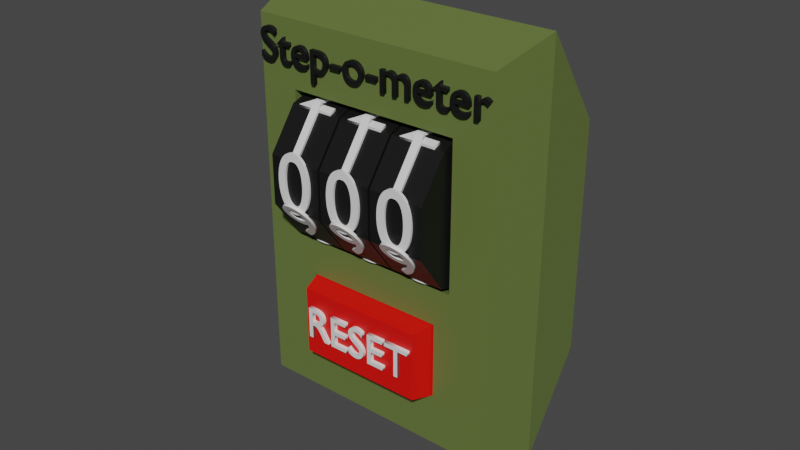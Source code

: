 # Source: StepCounter.blend  (saved by Blender 3.1.7; exported with 4.5.12 LTS)
import bpy
from mathutils import Matrix  # noqa: F401  (used for matrix-valued properties, if any)

bpy.ops.wm.read_factory_settings(use_empty=True)
scene = bpy.context.scene
scene.name = 'Scene'

# ---- collections
col_collection = bpy.data.collections.new('Collection'); scene.collection.children.link(col_collection)

# ---- materials (node trees are filled in below, after node groups)
mat_stepcounter = bpy.data.materials.new('StepCounter')
mat_stepcounter.alpha_threshold = 0.0
mat_stepcounter.use_transparent_shadow = False
mat_stepcounter.line_color = (0.0, 0.0, 0.0, 1.0)
mat_resetbutton = bpy.data.materials.new('ResetButton')
mat_resetbutton.use_transparent_shadow = False
mat_dials = bpy.data.materials.new('Dials')
mat_dials.use_transparent_shadow = False
mat_text = bpy.data.materials.new('Text')
mat_text.use_transparent_shadow = False

# ---- material node trees
mat_stepcounter.use_nodes = True; mat_stepcounter.node_tree.nodes.clear()
_N = mat_stepcounter.node_tree.nodes; _L = mat_stepcounter.node_tree.links
n0 = _N.new('ShaderNodeOutputMaterial'); n0.name = 'Material Output'; n0.location = (300, 300)
n1 = _N.new('ShaderNodeBsdfPrincipled'); n1.name = 'Principled BSDF'; n1.location = (10, 300)
n1.distribution = 'GGX'
n1.subsurface_method = 'RANDOM_WALK_SKIN'
n1.inputs[0].default_value = (0.1254, 0.1697, 0.04453, 1.0)
n1.inputs[2].default_value = 0.4
n1.inputs[3].default_value = 1.45
n1.inputs[27].default_value = (0.0, 0.0, 0.0, 1.0)
n1.inputs[28].default_value = 1.0
_L.new(n1.outputs[0], n0.inputs[0])
n0.is_active_output = True
mat_resetbutton.use_nodes = True; mat_resetbutton.node_tree.nodes.clear()
_N = mat_resetbutton.node_tree.nodes; _L = mat_resetbutton.node_tree.links
n0 = _N.new('ShaderNodeBsdfPrincipled'); n0.name = 'Principled BSDF'; n0.location = (10, 300)
n0.distribution = 'GGX'
n0.subsurface_method = 'RANDOM_WALK_SKIN'
n0.inputs[0].default_value = (0.8, 0.002584, 0.0, 1.0)
n0.inputs[3].default_value = 1.45
n0.inputs[27].default_value = (0.0, 0.0, 0.0, 1.0)
n0.inputs[28].default_value = 1.0
n1 = _N.new('ShaderNodeOutputMaterial'); n1.name = 'Material Output'; n1.location = (300, 300)
_L.new(n0.outputs[0], n1.inputs[0])
n1.is_active_output = True
mat_dials.use_nodes = True; mat_dials.node_tree.nodes.clear()
_N = mat_dials.node_tree.nodes; _L = mat_dials.node_tree.links
n0 = _N.new('ShaderNodeBsdfPrincipled'); n0.name = 'Principled BSDF'; n0.location = (10, 300)
n0.distribution = 'GGX'
n0.subsurface_method = 'RANDOM_WALK_SKIN'
n0.inputs[0].default_value = (0.004672, 0.004672, 0.004672, 1.0)
n0.inputs[3].default_value = 1.45
n0.inputs[27].default_value = (0.0, 0.0, 0.0, 1.0)
n0.inputs[28].default_value = 1.0
n1 = _N.new('ShaderNodeOutputMaterial'); n1.name = 'Material Output'; n1.location = (300, 300)
_L.new(n0.outputs[0], n1.inputs[0])
n1.is_active_output = True
mat_text.use_nodes = True; mat_text.node_tree.nodes.clear()
_N = mat_text.node_tree.nodes; _L = mat_text.node_tree.links
n0 = _N.new('ShaderNodeBsdfPrincipled'); n0.name = 'Principled BSDF'; n0.location = (10, 300)
n0.distribution = 'GGX'
n0.subsurface_method = 'RANDOM_WALK_SKIN'
n0.inputs[3].default_value = 1.45
n0.inputs[27].default_value = (0.0, 0.0, 0.0, 1.0)
n0.inputs[28].default_value = 1.0
n1 = _N.new('ShaderNodeOutputMaterial'); n1.name = 'Material Output'; n1.location = (300, 300)
_L.new(n0.outputs[0], n1.inputs[0])
n1.is_active_output = True

# ---- world
world_world = bpy.data.worlds.new('World'); scene.world = world_world
world_world.use_nodes = True; world_world.node_tree.nodes.clear()
_N = world_world.node_tree.nodes; _L = world_world.node_tree.links
n0 = _N.new('ShaderNodeOutputWorld'); n0.name = 'World Output'; n0.location = (300, 300)
n1 = _N.new('ShaderNodeBackground'); n1.name = 'Background'; n1.location = (10, 300)
n1.inputs[0].default_value = (0.05088, 0.05088, 0.05088, 1.0)
_L.new(n1.outputs[0], n0.inputs[0])
n0.is_active_output = True
world_world.color = (0.05088, 0.05088, 0.05088)
world_world.use_sun_shadow = False
world_world.sun_shadow_jitter_overblur = 0.0

# ---- meshes
me_cube = bpy.data.meshes.new('Cube')
me_cube.from_pydata([(1.0, 0.448, 0.8181), (1.0, 0.448, -0.8181), (0.6259, -0.4267, 0.8755), (0.511, -0.4267, -0.418), (-1.0, 0.448, 0.8181), (-1.0, 0.448, -0.8181), (-0.6259, -0.4267, 0.8755), (-0.511, -0.4267, -0.418), (-1.0, 0.0, -1.477), (1.0, 0.0, 1.477), (-1.0, 0.0, 1.477), (1.0, 0.0, -1.477), (-0.511, -0.4267, -0.9689), (-0.9021, -0.4267, 1.332), (0.9021, -0.4267, 1.332), (0.511, -0.4267, -0.9689), (-0.6259, 0.02188, -0.2696), (-0.6259, 0.02188, 0.9887), (0.6259, 0.02188, 0.9887), (0.6259, 0.02188, -0.2696), (-0.6259, 0.4012, 0.0165), (-0.6259, 0.4012, 0.7026), (0.6259, 0.4012, 0.7026), (0.6259, 0.4012, 0.0165), (-0.9021, -0.4267, -1.332), (0.9021, -0.4267, -1.332), (-0.6259, -0.4267, -0.1564), (0.6259, -0.4267, -0.1564), (-0.511, -0.3864, -0.9689), (0.511, -0.3864, -0.9689), (-0.511, -0.3864, -0.418), (0.511, -0.3864, -0.418), (-0.4556, -0.5717, -0.939), (0.4556, -0.5717, -0.939), (-0.4556, -0.5717, -0.4478), (0.4556, -0.5717, -0.4478)], [], [(9, 10, 13, 14), (26, 27, 19, 16), (8, 10, 4, 5), (8, 11, 25, 24), (11, 9, 14, 25), (5, 4, 0, 1), (1, 0, 9, 11), (5, 1, 11, 8), (24, 13, 10, 8), (0, 4, 10, 9), (26, 6, 13, 24), (2, 27, 25, 14), (6, 2, 14, 13), (15, 3, 31, 29), (18, 17, 21, 22), (27, 2, 18, 19), (2, 6, 17, 18), (6, 26, 16, 17), (23, 22, 21, 20), (17, 16, 20, 21), (16, 19, 23, 20), (19, 18, 22, 23), (15, 12, 24, 25), (7, 3, 27, 26), (12, 7, 26, 24), (3, 15, 25, 27), (30, 28, 32, 34), (3, 7, 30, 31), (7, 12, 28, 30), (12, 15, 29, 28), (35, 34, 32, 33), (28, 29, 33, 32), (29, 31, 35, 33), (31, 30, 34, 35)])
me_cube.polygons.foreach_set('material_index', [0, 0, 0, 0, 0, 0, 0, 0, 0, 0, 0, 0, 0, 0, 0, 0, 0, 0, 0, 0, 0, 0, 0, 0, 0, 0, 1, 0, 0, 0, 1, 1, 1, 1])
_uv = me_cube.uv_layers.new(name='UVMap')
_uv.uv.foreach_set('vector', [0.625, 0.625, 0.875, 0.625, 0.875, 0.75, 0.625, 0.75, 0.4238, 0.928, 0.4238, 0.822, 0.4238, 0.822, 0.4238, 0.928, 0.375, 0.125, 0.625, 0.125, 0.625, 0.25, 0.375, 0.25, 0.125, 0.625, 0.375, 0.625, 0.375, 0.75, 0.125, 0.75, 0.375, 0.625, 0.625, 0.625, 0.625, 0.75, 0.375, 0.75, 0.375, 0.25, 0.625, 0.25, 0.625, 0.5, 0.375, 0.5, 0.375, 0.5, 0.625, 0.5, 0.625, 0.625, 0.375, 0.625, 0.125, 0.5, 0.375, 0.5, 0.375, 0.625, 0.125, 0.625, 0.375, 0.0, 0.625, 0.0, 0.625, 0.125, 0.375, 0.125, 0.625, 0.5, 0.875, 0.5, 0.875, 0.625, 0.625, 0.625, 0.4238, 0.928, 0.5762, 0.928, 0.625, 1.0, 0.375, 1.0, 0.5762, 0.822, 0.4238, 0.822, 0.375, 0.75, 0.625, 0.75, 0.5762, 0.928, 0.5762, 0.822, 0.625, 0.75, 0.625, 1.0, 0.3821, 0.7831, 0.4167, 0.8297, 0.4167, 0.8297, 0.3821, 0.7831, 0.5762, 0.822, 0.5762, 0.928, 0.5762, 0.928, 0.5762, 0.822, 0.4238, 0.822, 0.5762, 0.822, 0.5762, 0.822, 0.4238, 0.822, 0.5762, 0.822, 0.5762, 0.928, 0.5762, 0.928, 0.5762, 0.822, 0.5762, 0.928, 0.4238, 0.928, 0.4238, 0.928, 0.5762, 0.928, 0.4238, 0.822, 0.5762, 0.822, 0.5762, 0.928, 0.4238, 0.928, 0.5762, 0.928, 0.4238, 0.928, 0.4238, 0.928, 0.5762, 0.928, 0.4238, 0.928, 0.4238, 0.822, 0.4238, 0.822, 0.4238, 0.928, 0.4238, 0.822, 0.5762, 0.822, 0.5762, 0.822, 0.4238, 0.822, 0.3821, 0.7831, 0.3821, 0.9669, 0.375, 1.0, 0.375, 0.75, 0.4167, 0.9203, 0.4167, 0.8297, 0.4238, 0.822, 0.4238, 0.928, 0.3821, 0.9669, 0.4167, 0.9203, 0.4238, 0.928, 0.375, 1.0, 0.4167, 0.8297, 0.3821, 0.7831, 0.375, 0.75, 0.4238, 0.822, 0.4167, 0.9203, 0.3821, 0.9669, 0.3821, 0.9669, 0.4167, 0.9203, 0.4167, 0.8297, 0.4167, 0.9203, 0.4167, 0.9203, 0.4167, 0.8297, 0.4167, 0.9203, 0.3821, 0.9669, 0.3821, 0.9669, 0.4167, 0.9203, 0.3821, 0.9669, 0.3821, 0.7831, 0.3821, 0.7831, 0.3821, 0.9669, 0.4167, 0.8297, 0.4167, 0.9203, 0.3821, 0.9669, 0.3821, 0.7831, 0.3821, 0.9669, 0.3821, 0.7831, 0.3821, 0.7831, 0.3821, 0.9669, 0.3821, 0.7831, 0.4167, 0.8297, 0.4167, 0.8297, 0.3821, 0.7831, 0.4167, 0.8297, 0.4167, 0.9203, 0.4167, 0.9203, 0.4167, 0.8297])
me_cube.materials.append(mat_stepcounter)
me_cube.materials.append(mat_resetbutton)
me_cube.use_remesh_preserve_volume = False
me_cube.use_remesh_preserve_attributes = False
me_cube.use_mirror_vertex_groups = False
me_cube.update()
me_cylinder = bpy.data.meshes.new('Cylinder')
me_cylinder.from_pydata([(-0.1954, 0.5346, 0.1737), (0.1954, 0.5346, 0.1737), (-0.1954, 0.5346, -0.1737), (0.1954, 0.5346, -0.1737), (-0.1954, 0.3304, -0.4547), (0.1954, 0.3304, -0.4547), (-0.1954, -2.08e-08, -0.5621), (0.1954, -2.08e-08, -0.5621), (-0.1954, -0.3304, -0.4547), (0.1954, -0.3304, -0.4547), (-0.1954, -0.5346, -0.1737), (0.1954, -0.5346, -0.1737), (-0.1954, -0.5346, 0.1737), (0.1954, -0.5346, 0.1737), (-0.1954, -0.3304, 0.4547), (0.1954, -0.3304, 0.4547), (-0.1954, 6.296e-08, 0.5621), (0.1954, 7.971e-08, 0.5621), (-0.1954, 0.3304, 0.4547), (0.1954, 0.3304, 0.4547)], [], [(0, 1, 3, 2), (2, 3, 5, 4), (4, 5, 7, 6), (6, 7, 9, 8), (8, 9, 11, 10), (10, 11, 13, 12), (12, 13, 15, 14), (14, 15, 17, 16), (3, 1, 19, 17, 15, 13, 11, 9, 7, 5), (16, 17, 19, 18), (18, 19, 1, 0), (0, 2, 4, 6, 8, 10, 12, 14, 16, 18)])
_uv = me_cylinder.uv_layers.new(name='UVMap')
_uv.uv.foreach_set('vector', [1.0, 0.5, 1.0, 1.0, 0.9, 1.0, 0.9, 0.5, 0.9, 0.5, 0.9, 1.0, 0.8, 1.0, 0.8, 0.5, 0.8, 0.5, 0.8, 1.0, 0.7, 1.0, 0.7, 0.5, 0.7, 0.5, 0.7, 1.0, 0.6, 1.0, 0.6, 0.5, 0.6, 0.5, 0.6, 1.0, 0.5, 1.0, 0.5, 0.5, 0.5, 0.5, 0.5, 1.0, 0.4, 1.0, 0.4, 0.5, 0.4, 0.5, 0.4, 1.0, 0.3, 1.0, 0.3, 0.5, 0.3, 0.5, 0.3, 1.0, 0.2, 1.0, 0.2, 0.5, 0.3911, 0.4442, 0.25, 0.49, 0.1089, 0.4442, 0.02175, 0.3242, 0.02175, 0.1758, 0.1089, 0.05584, 0.25, 0.01, 0.3911, 0.05584, 0.4783, 0.1758, 0.4783, 0.3242, 0.2, 0.5, 0.2, 1.0, 0.1, 1.0, 0.1, 0.5, 0.1, 0.5, 0.1, 1.0, -7.451e-08, 1.0, -7.451e-08, 0.5, 0.75, 0.49, 0.8911, 0.4442, 0.9783, 0.3242, 0.9783, 0.1758, 0.8911, 0.05584, 0.75, 0.01, 0.6089, 0.05584, 0.5217, 0.1758, 0.5217, 0.3242, 0.6089, 0.4442])
me_cylinder.materials.append(mat_dials)
me_cylinder.use_remesh_fix_poles = True
me_cylinder.use_remesh_preserve_attributes = False
me_cylinder.update()

# ---- curves / text
txt_text = bpy.data.curves.new('Text', 'FONT')
txt_text.dimensions = '2D'
txt_text.body = 'RESET'
txt_text.materials.append(mat_text)
txt_text.extrude = 0.02
txt_text.align_x = 'CENTER'
txt_text.align_y = 'CENTER'
txt_text.size = 0.33
txt_text_001 = bpy.data.curves.new('Text.001', 'FONT')
txt_text_001.dimensions = '2D'
txt_text_001.body = '0'
txt_text_001.materials.append(mat_text)
txt_text_001.extrude = 0.01
txt_text_001.align_x = 'CENTER'
txt_text_001.align_y = 'CENTER'
txt_text_001.size = 0.6
txt_text_002 = bpy.data.curves.new('Text.002', 'FONT')
txt_text_002.dimensions = '2D'
txt_text_002.body = '1'
txt_text_002.materials.append(mat_text)
txt_text_002.extrude = 0.01
txt_text_002.align_x = 'CENTER'
txt_text_002.align_y = 'CENTER'
txt_text_002.size = 0.6
txt_text_003 = bpy.data.curves.new('Text.003', 'FONT')
txt_text_003.dimensions = '2D'
txt_text_003.body = '2'
txt_text_003.materials.append(mat_text)
txt_text_003.extrude = 0.01
txt_text_003.align_x = 'CENTER'
txt_text_003.align_y = 'CENTER'
txt_text_003.size = 0.6
txt_text_004 = bpy.data.curves.new('Text.004', 'FONT')
txt_text_004.dimensions = '2D'
txt_text_004.body = '3'
txt_text_004.materials.append(mat_text)
txt_text_004.extrude = 0.01
txt_text_004.align_x = 'CENTER'
txt_text_004.align_y = 'CENTER'
txt_text_004.size = 0.531
txt_text_005 = bpy.data.curves.new('Text.005', 'FONT')
txt_text_005.dimensions = '2D'
txt_text_005.body = '4'
txt_text_005.materials.append(mat_text)
txt_text_005.extrude = 0.01
txt_text_005.align_x = 'CENTER'
txt_text_005.align_y = 'CENTER'
txt_text_005.size = 0.51
txt_text_006 = bpy.data.curves.new('Text.006', 'FONT')
txt_text_006.dimensions = '2D'
txt_text_006.body = '5'
txt_text_006.materials.append(mat_text)
txt_text_006.extrude = 0.01
txt_text_006.align_x = 'CENTER'
txt_text_006.align_y = 'CENTER'
txt_text_006.size = 0.52
txt_text_007 = bpy.data.curves.new('Text.007', 'FONT')
txt_text_007.dimensions = '2D'
txt_text_007.body = '6'
txt_text_007.materials.append(mat_text)
txt_text_007.extrude = 0.01
txt_text_007.align_x = 'CENTER'
txt_text_007.align_y = 'CENTER'
txt_text_007.size = 0.52
txt_text_008 = bpy.data.curves.new('Text.008', 'FONT')
txt_text_008.dimensions = '2D'
txt_text_008.body = '7'
txt_text_008.materials.append(mat_text)
txt_text_008.extrude = 0.01
txt_text_008.align_x = 'CENTER'
txt_text_008.align_y = 'CENTER'
txt_text_008.size = 0.52
txt_text_009 = bpy.data.curves.new('Text.009', 'FONT')
txt_text_009.dimensions = '2D'
txt_text_009.body = '8'
txt_text_009.materials.append(mat_text)
txt_text_009.extrude = 0.01
txt_text_009.align_x = 'CENTER'
txt_text_009.align_y = 'CENTER'
txt_text_009.size = 0.52
txt_text_010 = bpy.data.curves.new('Text.010', 'FONT')
txt_text_010.dimensions = '2D'
txt_text_010.body = '9'
txt_text_010.materials.append(mat_text)
txt_text_010.extrude = 0.01
txt_text_010.align_x = 'CENTER'
txt_text_010.align_y = 'CENTER'
txt_text_010.size = 0.52
txt_text_011 = bpy.data.curves.new('Text.011', 'FONT')
txt_text_011.dimensions = '2D'
txt_text_011.body = 'Step-o-meter'
txt_text_011.materials.append(mat_dials)
txt_text_011.extrude = 0.02
txt_text_011.align_x = 'CENTER'
txt_text_011.align_y = 'CENTER'
txt_text_011.size = 0.33

# ---- objects
ob_cube = bpy.data.objects.new('Cube', me_cube)
ob_tens = bpy.data.objects.new('Tens', me_cylinder)
ob_text = bpy.data.objects.new('Text', txt_text)
ob_0 = bpy.data.objects.new('0', txt_text_001)
ob_1 = bpy.data.objects.new('1', txt_text_002)
ob_2 = bpy.data.objects.new('2', txt_text_003)
ob_3 = bpy.data.objects.new('3', txt_text_004)
ob_4 = bpy.data.objects.new('4', txt_text_005)
ob_5 = bpy.data.objects.new('5', txt_text_006)
ob_6 = bpy.data.objects.new('6', txt_text_007)
ob_7 = bpy.data.objects.new('7', txt_text_008)
ob_8 = bpy.data.objects.new('8', txt_text_009)
ob_9 = bpy.data.objects.new('9', txt_text_010)
ob_hundreds = bpy.data.objects.new('Hundreds', me_cylinder)
ob_0_001 = bpy.data.objects.new('0.001', txt_text_001)
ob_1_001 = bpy.data.objects.new('1.001', txt_text_002)
ob_2_001 = bpy.data.objects.new('2.001', txt_text_003)
ob_3_001 = bpy.data.objects.new('3.001', txt_text_004)
ob_4_001 = bpy.data.objects.new('4.001', txt_text_005)
ob_5_001 = bpy.data.objects.new('5.001', txt_text_006)
ob_6_001 = bpy.data.objects.new('6.001', txt_text_007)
ob_7_001 = bpy.data.objects.new('7.001', txt_text_008)
ob_8_001 = bpy.data.objects.new('8.001', txt_text_009)
ob_9_001 = bpy.data.objects.new('9.001', txt_text_010)
ob_ones = bpy.data.objects.new('Ones', me_cylinder)
ob_0_002 = bpy.data.objects.new('0.002', txt_text_001)
ob_1_002 = bpy.data.objects.new('1.002', txt_text_002)
ob_2_002 = bpy.data.objects.new('2.002', txt_text_003)
ob_3_002 = bpy.data.objects.new('3.002', txt_text_004)
ob_4_002 = bpy.data.objects.new('4.002', txt_text_005)
ob_5_002 = bpy.data.objects.new('5.002', txt_text_006)
ob_6_002 = bpy.data.objects.new('6.002', txt_text_007)
ob_7_002 = bpy.data.objects.new('7.002', txt_text_008)
ob_8_002 = bpy.data.objects.new('8.002', txt_text_009)
ob_9_002 = bpy.data.objects.new('9.002', txt_text_010)
ob_text_001 = bpy.data.objects.new('Text.001', txt_text_011)

# ---- transforms, parenting, visibility, modifiers, constraints
ob_cube.location = (0.0, 0.0, 0.0)
ob_cube.lock_rotations_4d = False
ob_cube.empty_display_type = 'ARROWS'
ob_cube.lineart.crease_threshold = 0.0
ob_tens.location = (0.0, -0.1421, 0.3475)
ob_text.location = (0.0, -0.579, -0.6965)
ob_text.rotation_euler = (1.571, -0.0, 0.0)
ob_0.parent = ob_tens
ob_0.location = (0.0, -0.54, -3.851e-08)
ob_0.rotation_euler = (1.571, -0.0, 0.0)
ob_1.parent = ob_tens
ob_1.location = (0.0, -0.4369, 0.3174)
ob_1.rotation_euler = (0.9425, -0.0, 0.0)
ob_2.parent = ob_tens
ob_2.location = (0.0, -0.1669, 0.5136)
ob_2.rotation_euler = (0.3142, -0.0, 0.0)
ob_3.parent = ob_tens
ob_3.location = (0.0, 0.2244, 0.4949)
ob_3.rotation_euler = (-0.3142, -0.0, 0.0)
ob_4.parent = ob_tens
ob_4.location = (0.0, 0.457, 0.2897)
ob_4.rotation_euler = (-0.9425, -0.0, 0.0)
ob_5.parent = ob_tens
ob_5.location = (0.0, 0.54, -0.04855)
ob_5.rotation_euler = (-1.571, -0.0, 0.0)
ob_6.parent = ob_tens
ob_6.location = (0.0, 0.4575, -0.289)
ob_6.rotation_euler = (-2.199, -0.0, 0.0)
ob_7.parent = ob_tens
ob_7.location = (0.0, 0.1282, -0.5261)
ob_7.rotation_euler = (-2.827, -0.0, 0.0)
ob_8.parent = ob_tens
ob_8.location = (0.0, -0.1261, -0.5268)
ob_8.rotation_euler = (-3.456, -0.0, 0.0)
ob_9.parent = ob_tens
ob_9.location = (0.0, -0.4694, -0.2727)
ob_9.rotation_euler = (-4.084, -0.0, 0.0)
ob_hundreds.location = (-0.4068, -0.1421, 0.3475)
ob_0_001.parent = ob_hundreds
ob_0_001.location = (0.0, -0.54, -3.851e-08)
ob_0_001.rotation_euler = (1.571, -0.0, 0.0)
ob_1_001.parent = ob_hundreds
ob_1_001.location = (0.0, -0.4369, 0.3174)
ob_1_001.rotation_euler = (0.9425, -0.0, 0.0)
ob_2_001.parent = ob_hundreds
ob_2_001.location = (0.0, -0.1669, 0.5136)
ob_2_001.rotation_euler = (0.3142, -0.0, 0.0)
ob_3_001.parent = ob_hundreds
ob_3_001.location = (0.0, 0.2244, 0.4949)
ob_3_001.rotation_euler = (-0.3142, -0.0, 0.0)
ob_4_001.parent = ob_hundreds
ob_4_001.location = (0.0, 0.457, 0.2897)
ob_4_001.rotation_euler = (-0.9425, -0.0, 0.0)
ob_5_001.parent = ob_hundreds
ob_5_001.location = (0.0, 0.54, -0.04855)
ob_5_001.rotation_euler = (-1.571, -0.0, 0.0)
ob_6_001.parent = ob_hundreds
ob_6_001.location = (0.0, 0.4575, -0.289)
ob_6_001.rotation_euler = (-2.199, -0.0, 0.0)
ob_7_001.parent = ob_hundreds
ob_7_001.location = (0.0, 0.1282, -0.5261)
ob_7_001.rotation_euler = (-2.827, -0.0, 0.0)
ob_8_001.parent = ob_hundreds
ob_8_001.location = (0.0, -0.1261, -0.5268)
ob_8_001.rotation_euler = (-3.456, -0.0, 0.0)
ob_9_001.parent = ob_hundreds
ob_9_001.location = (0.0, -0.4694, -0.2727)
ob_9_001.rotation_euler = (-4.084, -0.0, 0.0)
ob_ones.location = (0.4068, -0.1421, 0.3475)
ob_0_002.parent = ob_ones
ob_0_002.location = (0.0, -0.54, -3.851e-08)
ob_0_002.rotation_euler = (1.571, -0.0, 0.0)
ob_1_002.parent = ob_ones
ob_1_002.location = (0.0, -0.4369, 0.3174)
ob_1_002.rotation_euler = (0.9425, -0.0, 0.0)
ob_2_002.parent = ob_ones
ob_2_002.location = (0.0, -0.1669, 0.5136)
ob_2_002.rotation_euler = (0.3142, -0.0, 0.0)
ob_3_002.parent = ob_ones
ob_3_002.location = (0.0, 0.2244, 0.4949)
ob_3_002.rotation_euler = (-0.3142, -0.0, 0.0)
ob_4_002.parent = ob_ones
ob_4_002.location = (0.0, 0.457, 0.2897)
ob_4_002.rotation_euler = (-0.9425, -0.0, 0.0)
ob_5_002.parent = ob_ones
ob_5_002.location = (0.0, 0.54, -0.04855)
ob_5_002.rotation_euler = (-1.571, -0.0, 0.0)
ob_6_002.parent = ob_ones
ob_6_002.location = (0.0, 0.4575, -0.289)
ob_6_002.rotation_euler = (-2.199, -0.0, 0.0)
ob_7_002.parent = ob_ones
ob_7_002.location = (0.0, 0.1282, -0.5261)
ob_7_002.rotation_euler = (-2.827, -0.0, 0.0)
ob_8_002.parent = ob_ones
ob_8_002.location = (0.0, -0.1261, -0.5268)
ob_8_002.rotation_euler = (-3.456, -0.0, 0.0)
ob_9_002.parent = ob_ones
ob_9_002.location = (0.0, -0.4694, -0.2727)
ob_9_002.rotation_euler = (-4.084, -0.0, 0.0)
ob_text_001.location = (0.0, -0.4362, 1.13)
ob_text_001.rotation_euler = (1.571, -0.0, 0.0)

# ---- collection membership
col_collection.objects.link(ob_cube)
col_collection.objects.link(ob_tens)
col_collection.objects.link(ob_text)
col_collection.objects.link(ob_0)
col_collection.objects.link(ob_1)
col_collection.objects.link(ob_2)
col_collection.objects.link(ob_3)
col_collection.objects.link(ob_4)
col_collection.objects.link(ob_5)
col_collection.objects.link(ob_6)
col_collection.objects.link(ob_7)
col_collection.objects.link(ob_8)
col_collection.objects.link(ob_9)
col_collection.objects.link(ob_hundreds)
col_collection.objects.link(ob_0_001)
col_collection.objects.link(ob_1_001)
col_collection.objects.link(ob_2_001)
col_collection.objects.link(ob_3_001)
col_collection.objects.link(ob_4_001)
col_collection.objects.link(ob_5_001)
col_collection.objects.link(ob_6_001)
col_collection.objects.link(ob_7_001)
col_collection.objects.link(ob_8_001)
col_collection.objects.link(ob_9_001)
col_collection.objects.link(ob_ones)
col_collection.objects.link(ob_0_002)
col_collection.objects.link(ob_1_002)
col_collection.objects.link(ob_2_002)
col_collection.objects.link(ob_3_002)
col_collection.objects.link(ob_4_002)
col_collection.objects.link(ob_5_002)
col_collection.objects.link(ob_6_002)
col_collection.objects.link(ob_7_002)
col_collection.objects.link(ob_8_002)
col_collection.objects.link(ob_9_002)
col_collection.objects.link(ob_text_001)

# ---- scene / render settings (as saved in the file)
scene.frame_start = 1; scene.frame_end = 250; scene.frame_set(1)
scene.render.engine = 'BLENDER_EEVEE_NEXT'
scene.cycles.sampling_pattern = 'TABULATED_SOBOL'
scene.cycles.use_light_tree = False
scene.view_settings.view_transform = 'Filmic'
bpy.context.view_layer.update()

# ---- added for rendering (the .blend has no active camera and no usable light): camera, sun
cam_auto = bpy.data.cameras.new('AutoCamera')
cam_auto.lens = 50.0
cam_auto.sensor_width = 36.0
cam_auto.clip_end = 1000.0
ob_auto_camera = bpy.data.objects.new('AutoCamera', cam_auto)
scene.collection.objects.link(ob_auto_camera)
ob_auto_camera.location = (4.13083, -5.10058, 3.31126)
ob_auto_camera.rotation_euler = (1.09748, -7.21219e-08, 0.694738)
scene.camera = ob_auto_camera
light_auto_sun = bpy.data.lights.new('AutoSun', 'SUN')
light_auto_sun.energy = 3.0
light_auto_sun.angle = 0.0523599
ob_auto_sun = bpy.data.objects.new('AutoSun', light_auto_sun)
scene.collection.objects.link(ob_auto_sun)
ob_auto_sun.rotation_euler = (0.872665, 0.174533, 0.523599)
bpy.context.view_layer.update()
